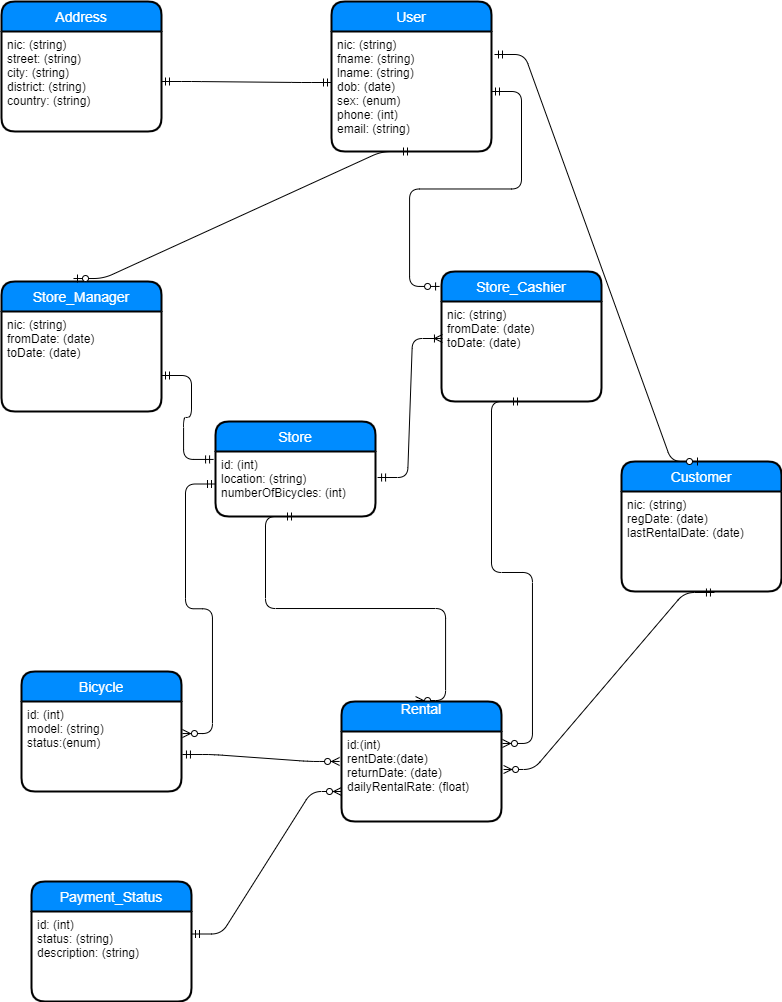

The diagram above was exported from draw.io. Its source (the exported page's mxGraphModel, read from the mxfile embedded in the PNG):
<mxGraphModel dx="868" dy="450" grid="1" gridSize="10" guides="1" tooltips="1" connect="1" arrows="1" fold="1" page="1" pageScale="1" pageWidth="827" pageHeight="1169" math="0" shadow="0">
  <root>
    <mxCell id="WIyWlLk6GJQsqaUBKTNV-0" />
    <mxCell id="WIyWlLk6GJQsqaUBKTNV-1" parent="WIyWlLk6GJQsqaUBKTNV-0" />
    <mxCell id="rphbi4gdvFmWf3Oi5p5U-2" value="" style="edgeStyle=entityRelationEdgeStyle;fontSize=12;html=1;endArrow=ERmandOne;entryX=-0.012;entryY=0.122;entryDx=0;entryDy=0;entryPerimeter=0;exitX=1;exitY=0.64;exitDx=0;exitDy=0;endFill=0;startArrow=ERmandOne;startFill=0;exitPerimeter=0;" parent="WIyWlLk6GJQsqaUBKTNV-1" source="rphbi4gdvFmWf3Oi5p5U-1" target="rphbi4gdvFmWf3Oi5p5U-23" edge="1">
      <mxGeometry width="100" height="100" relative="1" as="geometry">
        <mxPoint x="460" y="680" as="sourcePoint" />
        <mxPoint x="560" y="580" as="targetPoint" />
      </mxGeometry>
    </mxCell>
    <mxCell id="rphbi4gdvFmWf3Oi5p5U-4" value="" style="edgeStyle=entityRelationEdgeStyle;fontSize=12;html=1;endArrow=ERmandOne;endFill=0;startArrow=ERzeroToMany;exitX=1.006;exitY=0.133;exitDx=0;exitDy=0;exitPerimeter=0;startFill=1;entryX=0.5;entryY=1;entryDx=0;entryDy=0;" parent="WIyWlLk6GJQsqaUBKTNV-1" source="rphbi4gdvFmWf3Oi5p5U-19" target="rphbi4gdvFmWf3Oi5p5U-45" edge="1">
      <mxGeometry width="100" height="100" relative="1" as="geometry">
        <mxPoint x="710" y="580" as="sourcePoint" />
        <mxPoint x="510" y="430" as="targetPoint" />
      </mxGeometry>
    </mxCell>
    <mxCell id="rphbi4gdvFmWf3Oi5p5U-6" value="" style="edgeStyle=entityRelationEdgeStyle;fontSize=12;html=1;endArrow=ERoneToMany;endFill=0;startArrow=ERmandOne;startFill=0;exitX=1.013;exitY=0.4;exitDx=0;exitDy=0;exitPerimeter=0;entryX=0.006;entryY=0.37;entryDx=0;entryDy=0;entryPerimeter=0;" parent="WIyWlLk6GJQsqaUBKTNV-1" source="rphbi4gdvFmWf3Oi5p5U-23" target="rphbi4gdvFmWf3Oi5p5U-45" edge="1">
      <mxGeometry width="100" height="100" relative="1" as="geometry">
        <mxPoint x="550" y="415" as="sourcePoint" />
        <mxPoint x="510" y="380" as="targetPoint" />
      </mxGeometry>
    </mxCell>
    <mxCell id="rphbi4gdvFmWf3Oi5p5U-10" value="" style="edgeStyle=entityRelationEdgeStyle;fontSize=12;html=1;endArrow=ERmandOne;endFill=0;startArrow=ERzeroToMany;exitX=1.013;exitY=0.422;exitDx=0;exitDy=0;exitPerimeter=0;entryX=0.581;entryY=1.01;entryDx=0;entryDy=0;entryPerimeter=0;" parent="WIyWlLk6GJQsqaUBKTNV-1" source="rphbi4gdvFmWf3Oi5p5U-19" target="rphbi4gdvFmWf3Oi5p5U-48" edge="1">
      <mxGeometry width="100" height="100" relative="1" as="geometry">
        <mxPoint x="360" y="610" as="sourcePoint" />
        <mxPoint x="790" y="635" as="targetPoint" />
      </mxGeometry>
    </mxCell>
    <mxCell id="rphbi4gdvFmWf3Oi5p5U-12" value="" style="edgeStyle=entityRelationEdgeStyle;fontSize=12;html=1;endArrow=ERmandOne;endFill=0;startArrow=ERzeroToMany;exitX=1.006;exitY=0.356;exitDx=0;exitDy=0;exitPerimeter=0;entryX=0;entryY=0.5;entryDx=0;entryDy=0;" parent="WIyWlLk6GJQsqaUBKTNV-1" source="rphbi4gdvFmWf3Oi5p5U-17" target="rphbi4gdvFmWf3Oi5p5U-23" edge="1">
      <mxGeometry width="100" height="100" relative="1" as="geometry">
        <mxPoint x="360" y="610" as="sourcePoint" />
        <mxPoint x="460" y="510" as="targetPoint" />
      </mxGeometry>
    </mxCell>
    <mxCell id="rphbi4gdvFmWf3Oi5p5U-14" value="" style="edgeStyle=entityRelationEdgeStyle;fontSize=12;html=1;endArrow=ERzeroToMany;endFill=1;startArrow=ERmandOne;exitX=1.006;exitY=0.589;exitDx=0;exitDy=0;exitPerimeter=0;entryX=-0.012;entryY=0.333;entryDx=0;entryDy=0;startFill=0;entryPerimeter=0;" parent="WIyWlLk6GJQsqaUBKTNV-1" source="rphbi4gdvFmWf3Oi5p5U-17" target="rphbi4gdvFmWf3Oi5p5U-19" edge="1">
      <mxGeometry width="100" height="100" relative="1" as="geometry">
        <mxPoint x="360" y="610" as="sourcePoint" />
        <mxPoint x="460" y="510" as="targetPoint" />
      </mxGeometry>
    </mxCell>
    <mxCell id="rphbi4gdvFmWf3Oi5p5U-26" value="" style="edgeStyle=entityRelationEdgeStyle;fontSize=12;html=1;endArrow=ERmandOne;endFill=0;startArrow=ERzeroToMany;exitX=0.463;exitY=-0.008;exitDx=0;exitDy=0;exitPerimeter=0;entryX=0.5;entryY=1;entryDx=0;entryDy=0;" parent="WIyWlLk6GJQsqaUBKTNV-1" source="rphbi4gdvFmWf3Oi5p5U-18" target="rphbi4gdvFmWf3Oi5p5U-23" edge="1">
      <mxGeometry width="100" height="100" relative="1" as="geometry">
        <mxPoint x="360" y="660" as="sourcePoint" />
        <mxPoint x="460" y="560" as="targetPoint" />
      </mxGeometry>
    </mxCell>
    <mxCell id="rphbi4gdvFmWf3Oi5p5U-32" value="" style="edgeStyle=entityRelationEdgeStyle;fontSize=12;html=1;endArrow=ERzeroToMany;endFill=1;startArrow=ERmandOne;exitX=1;exitY=0.25;exitDx=0;exitDy=0;entryX=0;entryY=0.75;entryDx=0;entryDy=0;startFill=0;" parent="WIyWlLk6GJQsqaUBKTNV-1" source="rphbi4gdvFmWf3Oi5p5U-29" target="rphbi4gdvFmWf3Oi5p5U-18" edge="1">
      <mxGeometry width="100" height="100" relative="1" as="geometry">
        <mxPoint x="360" y="950" as="sourcePoint" />
        <mxPoint x="460" y="850" as="targetPoint" />
      </mxGeometry>
    </mxCell>
    <mxCell id="rphbi4gdvFmWf3Oi5p5U-33" value="User" style="swimlane;childLayout=stackLayout;horizontal=1;startSize=30;horizontalStack=0;fillColor=#008cff;fontColor=#FFFFFF;rounded=1;fontSize=14;fontStyle=0;strokeWidth=2;resizeParent=0;resizeLast=1;shadow=0;dashed=0;align=center;" parent="WIyWlLk6GJQsqaUBKTNV-1" vertex="1">
      <mxGeometry x="370" y="40" width="160" height="150" as="geometry" />
    </mxCell>
    <mxCell id="rphbi4gdvFmWf3Oi5p5U-34" value="nic: (string)&#10;fname: (string)&#10;lname: (string)&#10;dob: (date)&#10;sex: (enum)&#10;phone: (int)&#10;email: (string)" style="align=left;strokeColor=none;fillColor=none;spacingLeft=4;fontSize=12;verticalAlign=top;resizable=0;rotatable=0;part=1;" parent="rphbi4gdvFmWf3Oi5p5U-33" vertex="1">
      <mxGeometry y="30" width="160" height="120" as="geometry" />
    </mxCell>
    <mxCell id="rphbi4gdvFmWf3Oi5p5U-44" value="Store_Cashier" style="swimlane;childLayout=stackLayout;horizontal=1;startSize=30;horizontalStack=0;fillColor=#008cff;fontColor=#FFFFFF;rounded=1;fontSize=14;fontStyle=0;strokeWidth=2;resizeParent=0;resizeLast=1;shadow=0;dashed=0;align=center;" parent="WIyWlLk6GJQsqaUBKTNV-1" vertex="1">
      <mxGeometry x="480" y="310" width="160" height="130" as="geometry" />
    </mxCell>
    <mxCell id="rphbi4gdvFmWf3Oi5p5U-45" value="nic: (string)&#10;fromDate: (date)&#10;toDate: (date)" style="align=left;strokeColor=none;fillColor=none;spacingLeft=4;fontSize=12;verticalAlign=top;resizable=0;rotatable=0;part=1;" parent="rphbi4gdvFmWf3Oi5p5U-44" vertex="1">
      <mxGeometry y="30" width="160" height="100" as="geometry" />
    </mxCell>
    <mxCell id="qzBnfEXqd0CB09j0eTy--0" value="Address" style="swimlane;childLayout=stackLayout;horizontal=1;startSize=30;horizontalStack=0;fillColor=#008cff;fontColor=#FFFFFF;rounded=1;fontSize=14;fontStyle=0;strokeWidth=2;resizeParent=0;resizeLast=1;shadow=0;dashed=0;align=center;" parent="WIyWlLk6GJQsqaUBKTNV-1" vertex="1">
      <mxGeometry x="40" y="40" width="160" height="130" as="geometry" />
    </mxCell>
    <mxCell id="qzBnfEXqd0CB09j0eTy--1" value="nic: (string)&#10;street: (string)&#10;city: (string)&#10;district: (string)&#10;country: (string)" style="align=left;strokeColor=none;fillColor=none;spacingLeft=4;fontSize=12;verticalAlign=top;resizable=0;rotatable=0;part=1;" parent="qzBnfEXqd0CB09j0eTy--0" vertex="1">
      <mxGeometry y="30" width="160" height="100" as="geometry" />
    </mxCell>
    <mxCell id="rphbi4gdvFmWf3Oi5p5U-16" value="Bicycle" style="swimlane;childLayout=stackLayout;horizontal=1;startSize=30;horizontalStack=0;fillColor=#008cff;fontColor=#FFFFFF;rounded=1;fontSize=14;fontStyle=0;strokeWidth=2;resizeParent=0;resizeLast=1;shadow=0;dashed=0;align=center;" parent="WIyWlLk6GJQsqaUBKTNV-1" vertex="1">
      <mxGeometry x="60" y="710" width="160" height="120" as="geometry" />
    </mxCell>
    <mxCell id="rphbi4gdvFmWf3Oi5p5U-17" value="id: (int)&#10;model: (string)&#10;status:(enum)" style="align=left;strokeColor=none;fillColor=none;spacingLeft=4;fontSize=12;verticalAlign=top;resizable=0;rotatable=0;part=1;" parent="rphbi4gdvFmWf3Oi5p5U-16" vertex="1">
      <mxGeometry y="30" width="160" height="90" as="geometry" />
    </mxCell>
    <mxCell id="rphbi4gdvFmWf3Oi5p5U-0" value="Store_Manager" style="swimlane;childLayout=stackLayout;horizontal=1;startSize=30;horizontalStack=0;fillColor=#008cff;fontColor=#FFFFFF;rounded=1;fontSize=14;fontStyle=0;strokeWidth=2;resizeParent=0;resizeLast=1;shadow=0;dashed=0;align=center;" parent="WIyWlLk6GJQsqaUBKTNV-1" vertex="1">
      <mxGeometry x="40" y="320" width="160" height="130" as="geometry" />
    </mxCell>
    <mxCell id="rphbi4gdvFmWf3Oi5p5U-1" value="nic: (string)&#10;fromDate: (date)&#10;toDate: (date)" style="align=left;strokeColor=none;fillColor=none;spacingLeft=4;fontSize=12;verticalAlign=top;resizable=0;rotatable=0;part=1;" parent="rphbi4gdvFmWf3Oi5p5U-0" vertex="1">
      <mxGeometry y="30" width="160" height="100" as="geometry" />
    </mxCell>
    <mxCell id="rphbi4gdvFmWf3Oi5p5U-18" value="Rental&#10;" style="swimlane;childLayout=stackLayout;horizontal=1;startSize=30;horizontalStack=0;fillColor=#008cff;fontColor=#FFFFFF;rounded=1;fontSize=14;fontStyle=0;strokeWidth=2;resizeParent=0;resizeLast=1;shadow=0;dashed=0;align=center;" parent="WIyWlLk6GJQsqaUBKTNV-1" vertex="1">
      <mxGeometry x="380" y="740" width="160" height="120" as="geometry" />
    </mxCell>
    <mxCell id="rphbi4gdvFmWf3Oi5p5U-19" value="id:(int)&#10;rentDate:(date)&#10;returnDate: (date)&#10;dailyRentalRate: (float)" style="align=left;strokeColor=none;fillColor=none;spacingLeft=4;fontSize=12;verticalAlign=top;resizable=0;rotatable=0;part=1;" parent="rphbi4gdvFmWf3Oi5p5U-18" vertex="1">
      <mxGeometry y="30" width="160" height="90" as="geometry" />
    </mxCell>
    <mxCell id="rphbi4gdvFmWf3Oi5p5U-22" value="Store" style="swimlane;childLayout=stackLayout;horizontal=1;startSize=30;horizontalStack=0;fillColor=#008cff;fontColor=#FFFFFF;rounded=1;fontSize=14;fontStyle=0;strokeWidth=2;resizeParent=0;resizeLast=1;shadow=0;dashed=0;align=center;" parent="WIyWlLk6GJQsqaUBKTNV-1" vertex="1">
      <mxGeometry x="254" y="460" width="160" height="95" as="geometry" />
    </mxCell>
    <mxCell id="rphbi4gdvFmWf3Oi5p5U-23" value="id: (int)&#10;location: (string)&#10;numberOfBicycles: (int)" style="align=left;strokeColor=none;fillColor=none;spacingLeft=4;fontSize=12;verticalAlign=top;resizable=0;rotatable=0;part=1;" parent="rphbi4gdvFmWf3Oi5p5U-22" vertex="1">
      <mxGeometry y="30" width="160" height="65" as="geometry" />
    </mxCell>
    <mxCell id="rphbi4gdvFmWf3Oi5p5U-47" value="Customer" style="swimlane;childLayout=stackLayout;horizontal=1;startSize=30;horizontalStack=0;fillColor=#008cff;fontColor=#FFFFFF;rounded=1;fontSize=14;fontStyle=0;strokeWidth=2;resizeParent=0;resizeLast=1;shadow=0;dashed=0;align=center;" parent="WIyWlLk6GJQsqaUBKTNV-1" vertex="1">
      <mxGeometry x="660" y="500" width="160" height="130" as="geometry" />
    </mxCell>
    <mxCell id="rphbi4gdvFmWf3Oi5p5U-48" value="nic: (string)&#10;regDate: (date)&#10;lastRentalDate: (date)" style="align=left;strokeColor=none;fillColor=none;spacingLeft=4;fontSize=12;verticalAlign=top;resizable=0;rotatable=0;part=1;" parent="rphbi4gdvFmWf3Oi5p5U-47" vertex="1">
      <mxGeometry y="30" width="160" height="100" as="geometry" />
    </mxCell>
    <mxCell id="rphbi4gdvFmWf3Oi5p5U-28" value="Payment_Status" style="swimlane;childLayout=stackLayout;horizontal=1;startSize=30;horizontalStack=0;fillColor=#008cff;fontColor=#FFFFFF;rounded=1;fontSize=14;fontStyle=0;strokeWidth=2;resizeParent=0;resizeLast=1;shadow=0;dashed=0;align=center;" parent="WIyWlLk6GJQsqaUBKTNV-1" vertex="1">
      <mxGeometry x="70" y="920" width="160" height="120" as="geometry" />
    </mxCell>
    <mxCell id="rphbi4gdvFmWf3Oi5p5U-29" value="id: (int)&#10;status: (string)&#10;description: (string)" style="align=left;strokeColor=none;fillColor=none;spacingLeft=4;fontSize=12;verticalAlign=top;resizable=0;rotatable=0;part=1;" parent="rphbi4gdvFmWf3Oi5p5U-28" vertex="1">
      <mxGeometry y="30" width="160" height="90" as="geometry" />
    </mxCell>
    <mxCell id="rphbi4gdvFmWf3Oi5p5U-35" value="" style="edgeStyle=entityRelationEdgeStyle;fontSize=12;html=1;endArrow=ERmandOne;endFill=0;startArrow=ERzeroToOne;exitX=0.45;exitY=-0.023;exitDx=0;exitDy=0;exitPerimeter=0;entryX=0.5;entryY=1;entryDx=0;entryDy=0;startFill=1;" parent="WIyWlLk6GJQsqaUBKTNV-1" source="rphbi4gdvFmWf3Oi5p5U-0" target="rphbi4gdvFmWf3Oi5p5U-34" edge="1">
      <mxGeometry width="100" height="100" relative="1" as="geometry">
        <mxPoint x="360" y="390" as="sourcePoint" />
        <mxPoint x="460" y="290" as="targetPoint" />
      </mxGeometry>
    </mxCell>
    <mxCell id="rphbi4gdvFmWf3Oi5p5U-36" value="" style="edgeStyle=entityRelationEdgeStyle;fontSize=12;html=1;endArrow=ERzeroToOne;endFill=1;startArrow=ERmandOne;entryX=0.5;entryY=0;entryDx=0;entryDy=0;startFill=0;" parent="WIyWlLk6GJQsqaUBKTNV-1" target="rphbi4gdvFmWf3Oi5p5U-47" edge="1">
      <mxGeometry width="100" height="100" relative="1" as="geometry">
        <mxPoint x="533" y="93" as="sourcePoint" />
        <mxPoint x="790" y="490" as="targetPoint" />
      </mxGeometry>
    </mxCell>
    <mxCell id="rphbi4gdvFmWf3Oi5p5U-37" value="" style="edgeStyle=entityRelationEdgeStyle;fontSize=12;html=1;endArrow=ERzeroToOne;endFill=1;startArrow=ERmandOne;exitX=1;exitY=0.5;exitDx=0;exitDy=0;entryX=-0.012;entryY=0.115;entryDx=0;entryDy=0;startFill=0;entryPerimeter=0;" parent="WIyWlLk6GJQsqaUBKTNV-1" source="rphbi4gdvFmWf3Oi5p5U-34" target="rphbi4gdvFmWf3Oi5p5U-44" edge="1">
      <mxGeometry width="100" height="100" relative="1" as="geometry">
        <mxPoint x="530" y="130" as="sourcePoint" />
        <mxPoint x="550" y="320" as="targetPoint" />
      </mxGeometry>
    </mxCell>
    <mxCell id="qzBnfEXqd0CB09j0eTy--2" value="" style="edgeStyle=entityRelationEdgeStyle;fontSize=12;html=1;endArrow=ERmandOne;startArrow=ERmandOne;entryX=0;entryY=0.425;entryDx=0;entryDy=0;entryPerimeter=0;" parent="WIyWlLk6GJQsqaUBKTNV-1" source="qzBnfEXqd0CB09j0eTy--1" target="rphbi4gdvFmWf3Oi5p5U-34" edge="1">
      <mxGeometry width="100" height="100" relative="1" as="geometry">
        <mxPoint x="360" y="280" as="sourcePoint" />
        <mxPoint x="460" y="180" as="targetPoint" />
      </mxGeometry>
    </mxCell>
  </root>
</mxGraphModel>